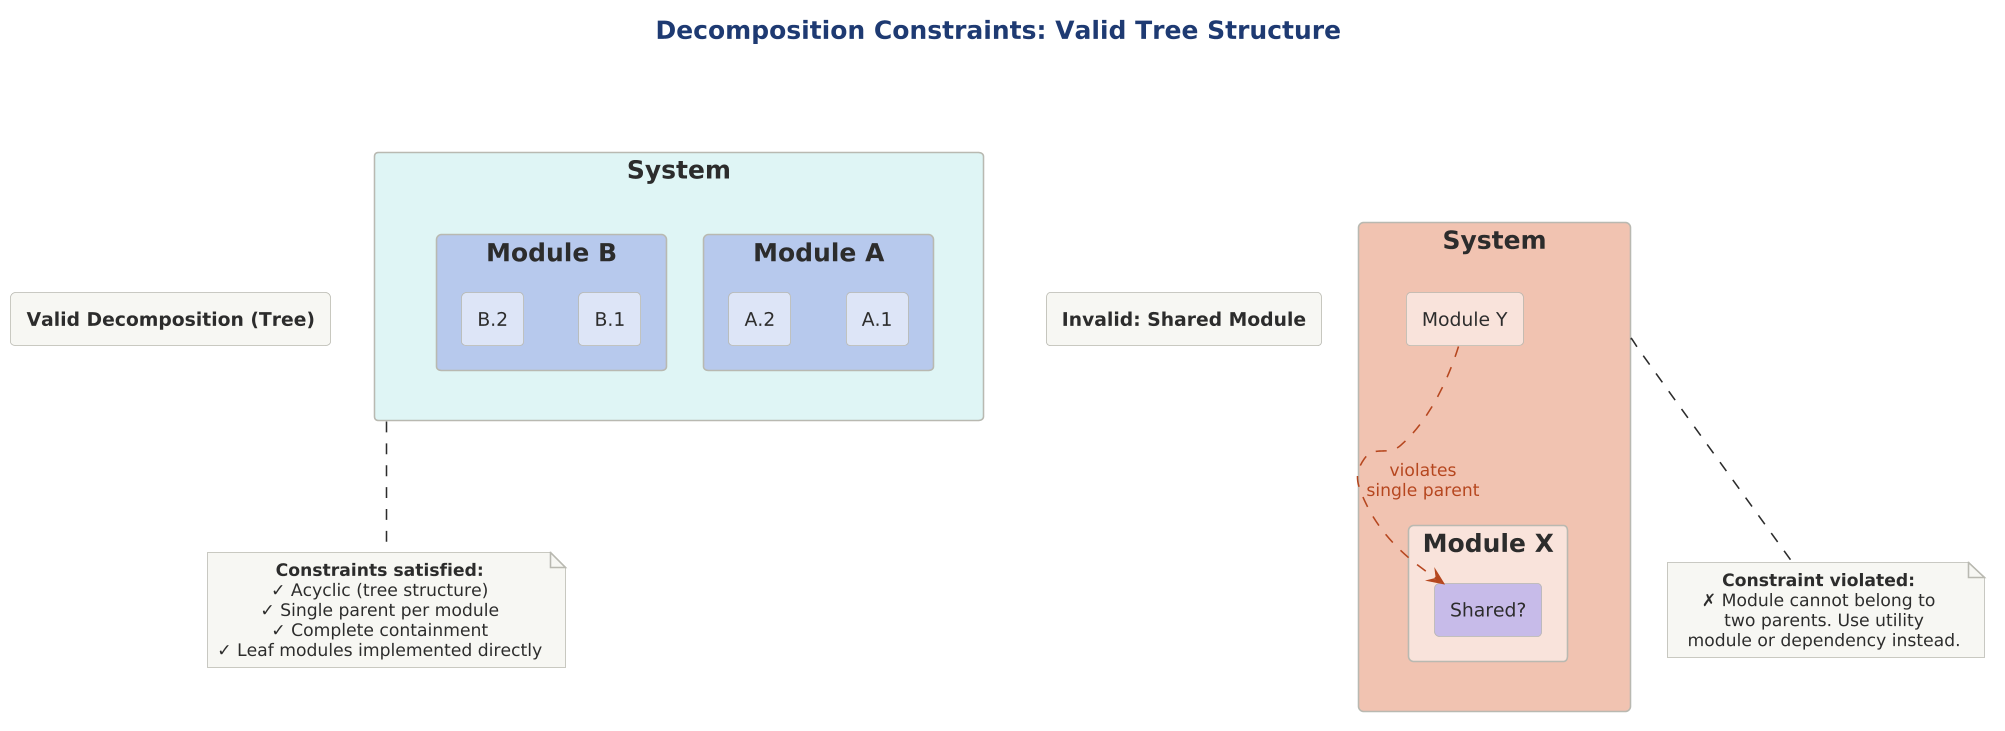

The diagram above was rendered by PlantUML. Its source (embedded in the PNG):
@startuml 05-constraints

scale 1.5625



!include ../../../../../../tooling/styles/plantuml/structural/component-diagram-style.iuml

title Decomposition Constraints: Valid Tree Structure

together {
  rectangle "**Valid Decomposition (Tree)**" as valid_title $theme_surface

  rectangle "System" as v_root $fill_dynamic {
    rectangle "Module A" as v_a $deep_primary {
      rectangle "A.1" as v_a1 $fill_primary
      rectangle "A.2" as v_a2 $fill_primary
    }
    rectangle "Module B" as v_b $deep_primary {
      rectangle "B.1" as v_b1 $fill_primary
      rectangle "B.2" as v_b2 $fill_primary
    }
  }

  note bottom of v_root
    **Constraints satisfied:**
    ✓ Acyclic (tree structure)
    ✓ Single parent per module
    ✓ Complete containment
    ✓ Leaf modules implemented directly
  end note
}

together {
  rectangle "**Invalid: Shared Module**" as invalid1_title $theme_surface

  rectangle "System" as i1_root $deep_invalid {
    rectangle "Module X" as i1_x $fill_invalid {
      rectangle "Shared?" as i1_s $deep_alt
    }
    rectangle "Module Y" as i1_y $fill_invalid {
    }
  }

  i1_y -[$line_invalid,dashed]-> i1_s : <color:$line_invalid>violates</color>\n<color:$line_invalid>single parent</color>

  note bottom of i1_root
    **Constraint violated:**
    ✗ Module cannot belong to
      two parents. Use utility
      module or dependency instead.
  end note
}

valid_title -[hidden]right-> invalid1_title

@enduml